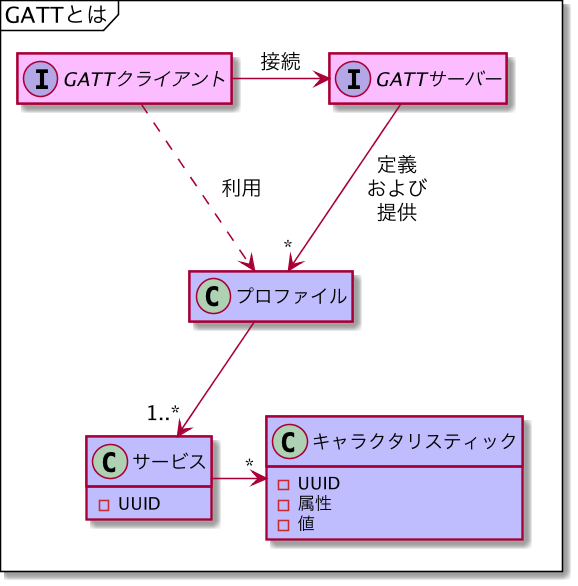

The diagram above was rendered by PlantUML. Its source (embedded in the PNG):
@startuml classes_what_is_gatt
skinparamlocked dpi 150

mainframe GATTとは

hide empty method
hide empty field

interface "GATTクライアント" as GattClient #fbbdff {
}

interface "GATTサーバー" as GattServer #fbbdff {
}

class "プロファイル" as GattProfile #c0bdff {
}

class "サービス" as GattService #c0bdff {
    - UUID
}

class "キャラクタリスティック" as GattCharacteristic #c0bdff {
    - UUID
    - 属性
    - 値
}

GattClient -r-> GattServer: 接続

GattClient ..> GattProfile: 利用
GattServer --> "*" GattProfile: 定義\nおよび\n提供

GattProfile --> "1..*" GattService
GattService -r-> "*" GattCharacteristic

GattProfile -[hidden]- GattCharacteristic

@enduml